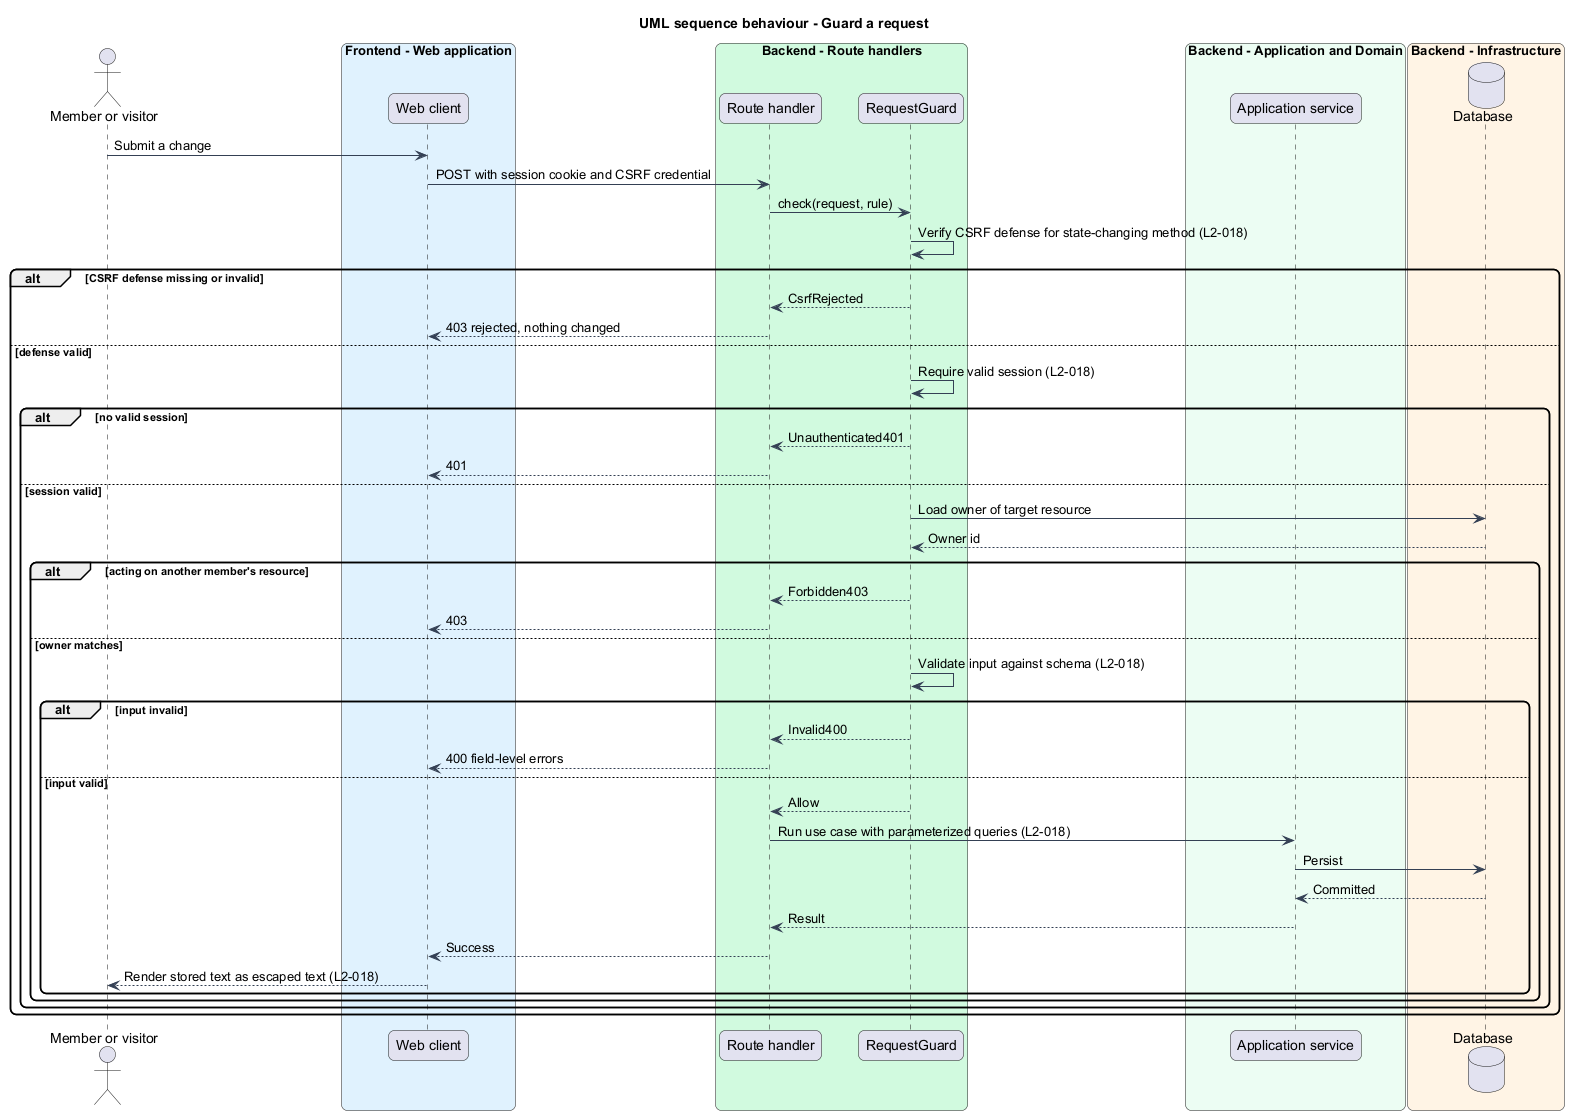

The diagram above was rendered by PlantUML. Its source (embedded in the PNG):
@startuml
title UML sequence behaviour - Guard a request
skinparam backgroundColor #FFFFFF
skinparam shadowing false
skinparam roundcorner 12
skinparam defaultFontName Arial
skinparam ArrowColor #344054
actor "Member or visitor" as actor
box "Frontend - Web application" #E0F2FE
  participant "Web client" as page
end box
box "Backend - Route handlers" #D1FADF
  participant "Route handler" as route
  participant "RequestGuard" as guard
end box
box "Backend - Application and Domain" #ECFDF3
  participant "Application service" as svc
end box
box "Backend - Infrastructure" #FFF4E5
  database "Database" as db
end box
actor -> page : Submit a change
page -> route : POST with session cookie and CSRF credential
route -> guard : check(request, rule)
guard -> guard : Verify CSRF defense for state-changing method (L2-018)
alt CSRF defense missing or invalid
  guard --> route : CsrfRejected
  route --> page : 403 rejected, nothing changed
else defense valid
  guard -> guard : Require valid session (L2-018)
  alt no valid session
    guard --> route : Unauthenticated401
    route --> page : 401
  else session valid
    guard -> db : Load owner of target resource
    db --> guard : Owner id
    alt acting on another member's resource
      guard --> route : Forbidden403
      route --> page : 403
    else owner matches
      guard -> guard : Validate input against schema (L2-018)
      alt input invalid
        guard --> route : Invalid400
        route --> page : 400 field-level errors
      else input valid
        guard --> route : Allow
        route -> svc : Run use case with parameterized queries (L2-018)
        svc -> db : Persist
        db --> svc : Committed
        svc --> route : Result
        route --> page : Success
        page --> actor : Render stored text as escaped text (L2-018)
      end
    end
  end
end
@enduml